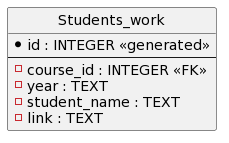

The diagram above was rendered by PlantUML. Its source (embedded in the PNG):
@startuml
' hide the spot
hide circle

' avoid problems with angled crows feet
skinparam linetype ortho

entity "Students_work" as SW {
  *id : INTEGER <<generated>>
  --
  - course_id : INTEGER <<FK>>
  - year : TEXT
  - student_name : TEXT
  - link : TEXT
}
@enduml